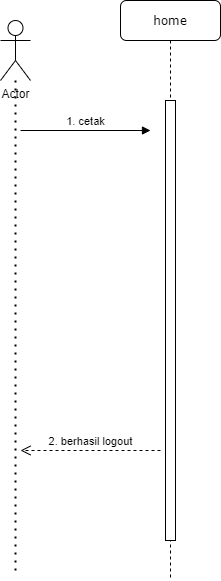

The diagram above was exported from draw.io. Its source (the exported page's mxGraphModel, read from the mxfile embedded in the PNG):
<mxGraphModel dx="1024" dy="592" grid="1" gridSize="10" guides="1" tooltips="1" connect="1" arrows="1" fold="1" page="1" pageScale="1" pageWidth="1100" pageHeight="850" background="#ffffff" math="0" shadow="0">
  <root>
    <mxCell id="0" />
    <mxCell id="1" parent="0" />
    <mxCell id="7baba1c4bc27f4b0-8" value="home" style="shape=umlLifeline;perimeter=lifelinePerimeter;whiteSpace=wrap;html=1;container=1;collapsible=0;recursiveResize=0;outlineConnect=0;rounded=1;shadow=0;comic=0;labelBackgroundColor=none;strokeWidth=1;fontFamily=Verdana;fontSize=12;align=center;" parent="1" vertex="1">
      <mxGeometry x="200" y="80" width="100" height="580" as="geometry" />
    </mxCell>
    <mxCell id="7baba1c4bc27f4b0-9" value="" style="html=1;points=[];perimeter=orthogonalPerimeter;rounded=0;shadow=0;comic=0;labelBackgroundColor=none;strokeWidth=1;fontFamily=Verdana;fontSize=12;align=center;" parent="7baba1c4bc27f4b0-8" vertex="1">
      <mxGeometry x="45" y="100" width="10" height="440" as="geometry" />
    </mxCell>
    <mxCell id="LbxaQfSAHBDJLRNTYcsL-1" value="Actor" style="shape=umlActor;verticalLabelPosition=bottom;verticalAlign=top;html=1;outlineConnect=0;" parent="1" vertex="1">
      <mxGeometry x="80" y="100" width="30" height="60" as="geometry" />
    </mxCell>
    <mxCell id="LbxaQfSAHBDJLRNTYcsL-3" value="1. cetak" style="html=1;verticalAlign=bottom;endArrow=block;" parent="1" edge="1">
      <mxGeometry width="80" relative="1" as="geometry">
        <mxPoint x="100" y="210" as="sourcePoint" />
        <mxPoint x="230" y="210" as="targetPoint" />
      </mxGeometry>
    </mxCell>
    <mxCell id="LbxaQfSAHBDJLRNTYcsL-5" value="2. berhasil logout" style="html=1;verticalAlign=bottom;endArrow=open;dashed=1;endSize=8;" parent="1" edge="1">
      <mxGeometry relative="1" as="geometry">
        <mxPoint x="240" y="530" as="sourcePoint" />
        <mxPoint x="100" y="530" as="targetPoint" />
      </mxGeometry>
    </mxCell>
    <mxCell id="LbxaQfSAHBDJLRNTYcsL-6" value="" style="endArrow=none;dashed=1;html=1;dashPattern=1 3;strokeWidth=2;" parent="1" target="LbxaQfSAHBDJLRNTYcsL-1" edge="1">
      <mxGeometry width="50" height="50" relative="1" as="geometry">
        <mxPoint x="95" y="650" as="sourcePoint" />
        <mxPoint x="150" y="390" as="targetPoint" />
      </mxGeometry>
    </mxCell>
  </root>
</mxGraphModel>